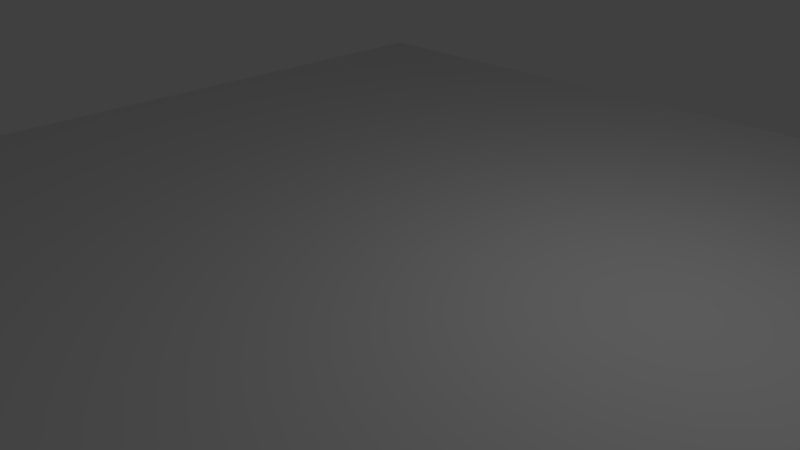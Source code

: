 # Source: floor.blend  (saved by Blender 2.55.0; exported with 4.5.12 LTS)
import bpy
from mathutils import Matrix  # noqa: F401  (used for matrix-valued properties, if any)

bpy.ops.wm.read_factory_settings(use_empty=True)
scene = bpy.context.scene
scene.name = 'Scene'

# ---- collections
col_collection_1 = bpy.data.collections.new('Collection 1'); scene.collection.children.link(col_collection_1)

# ---- materials (node trees are filled in below, after node groups)
mat_material = bpy.data.materials.new('Material')
mat_material.alpha_threshold = 0.0
mat_material.use_transparent_shadow = False
mat_material.specular_color = (0.0, 0.0, 0.0)
mat_material.roughness = 0.5
mat_material.specular_intensity = 0.0
mat_material.line_color = (0.0, 0.0, 0.0, 1.0)

# ---- material node trees

# ---- world
world_world = bpy.data.worlds.new('World'); scene.world = world_world
world_world.color = (0.05088, 0.05088, 0.05088)
world_world.use_sun_shadow = False
world_world.sun_shadow_jitter_overblur = 0.0
world_world.cycles.sampling_method = 'MANUAL'
world_world.cycles.sample_map_resolution = 256

# ---- cameras
cam_camera = bpy.data.cameras.new('Camera')
cam_camera.clip_end = 100.0
cam_camera.lens = 35.0
cam_camera.ortho_scale = 7.314
cam_camera.dof.focus_distance = 0.0
cam_camera.dof.aperture_fstop = 128.0

# ---- lights
light_lamp = bpy.data.lights.new('Lamp', 'POINT')
light_lamp.transmission_factor = 0.0
light_lamp.cutoff_distance = 30.0
light_lamp.energy = 100.0
light_lamp.shadow_buffer_clip_start = 1.001
light_lamp.shadow_soft_size = 1.0
light_lamp.shadow_maximum_resolution = 0.006
light_lamp.use_absolute_resolution = True
light_lamp.cycles.use_multiple_importance_sampling = False

# ---- meshes
me_cube = bpy.data.meshes.new('Cube')
me_cube.from_pydata([(8.0, 8.0, -0.3453), (8.0, -8.0, -0.3453), (-8.0, -8.0, -0.3453), (-8.0, 8.0, -0.3453), (8.0, 8.0, 0.3453), (8.0, -8.0, 0.3453), (-8.0, -8.0, 0.3453), (-8.0, 8.0, 0.3453)], [], [(4, 0, 7), (0, 3, 7), (2, 6, 7), (2, 7, 3), (1, 5, 2), (5, 6, 2), (0, 4, 1), (4, 5, 1), (4, 7, 5), (7, 6, 5), (0, 1, 2), (0, 2, 3)])
_uv = me_cube.uv_layers.new(name='UVTex')
_uv.uv.foreach_set('vector', [1.0, 1.0, 1.0, 1.0, 2.68e-07, 1.0, 1.0, 1.0, 4.02e-07, 1.0, 2.68e-07, 1.0, 1.34e-07, 4.02e-07, 0.0, 5.36e-07, 2.68e-07, 1.0, 1.34e-07, 4.02e-07, 2.68e-07, 1.0, 4.02e-07, 1.0, 1.0, 3.35e-07, 1.0, 0.0, 1.34e-07, 4.02e-07, 1.0, 0.0, 0.0, 5.36e-07, 1.34e-07, 4.02e-07, 1.0, 1.0, 1.0, 1.0, 1.0, 3.35e-07, 1.0, 1.0, 1.0, 0.0, 1.0, 3.35e-07, 1.0, 1.0, 2.68e-07, 1.0, 1.0, 0.0, 2.68e-07, 1.0, 0.0, 5.36e-07, 1.0, 0.0, 1.0, 1.0, 1.0, 3.35e-07, 1.34e-07, 4.02e-07, 1.0, 1.0, 1.34e-07, 4.02e-07, 4.02e-07, 1.0])
me_cube.materials.append(mat_material)
me_cube.use_remesh_preserve_volume = False
me_cube.use_remesh_preserve_attributes = False
me_cube.use_mirror_vertex_groups = False
me_cube.update()

# ---- objects
ob_cube = bpy.data.objects.new('Cube', me_cube)
ob_lamp = bpy.data.objects.new('Lamp', light_lamp)
ob_camera = bpy.data.objects.new('Camera', cam_camera)

# ---- transforms, parenting, visibility, modifiers, constraints
ob_cube.location = (0.0, 0.0, 0.0)
ob_cube.lock_rotations_4d = False
ob_cube.empty_display_type = 'ARROWS'
ob_cube.lineart.crease_threshold = 0.0
ob_lamp.location = (4.076, 1.005, 5.904)
ob_lamp.rotation_euler = (0.6503, 0.05522, 1.866)
ob_lamp.lock_rotations_4d = False
ob_lamp.empty_display_type = 'ARROWS'
ob_lamp.color = (0.0, 0.0, 0.0, 0.0)
ob_lamp.lineart.crease_threshold = 0.0
ob_camera.location = (7.481, -6.508, 5.344)
ob_camera.rotation_euler = (1.109, 0.01082, 0.8149)
ob_camera.lock_rotations_4d = False
ob_camera.empty_display_type = 'ARROWS'
ob_camera.color = (0.0, 0.0, 0.0, 0.0)
ob_camera.display_type = 'WIRE'
ob_camera.lineart.crease_threshold = 0.0

# ---- collection membership
col_collection_1.objects.link(ob_cube)
col_collection_1.objects.link(ob_lamp)
col_collection_1.objects.link(ob_camera)

# ---- scene / render settings (as saved in the file)
scene.camera = ob_camera
scene.frame_start = 1; scene.frame_end = 250; scene.frame_set(1)
scene.render.engine = 'BLENDER_EEVEE_NEXT'
scene.render.image_settings.color_mode = 'RGB'
scene.render.image_settings.compression = 90
scene.render.resolution_percentage = 50
scene.render.dither_intensity = 0.0
scene.render.bake_margin = 2
scene.render.bake_bias = 0.0
scene.cycles.use_denoising = False
scene.cycles.samples = 10
scene.cycles.sampling_pattern = 'TABULATED_SOBOL'
scene.cycles.light_sampling_threshold = 0.0
scene.cycles.use_adaptive_sampling = False
scene.cycles.use_light_tree = False
scene.cycles.blur_glossy = 0.0
scene.cycles.volume_bounces = 1
scene.cycles.pixel_filter_type = 'GAUSSIAN'
scene.cycles.sample_clamp_indirect = 0.0
scene.view_settings.view_transform = 'Standard'
bpy.context.view_layer.update()
